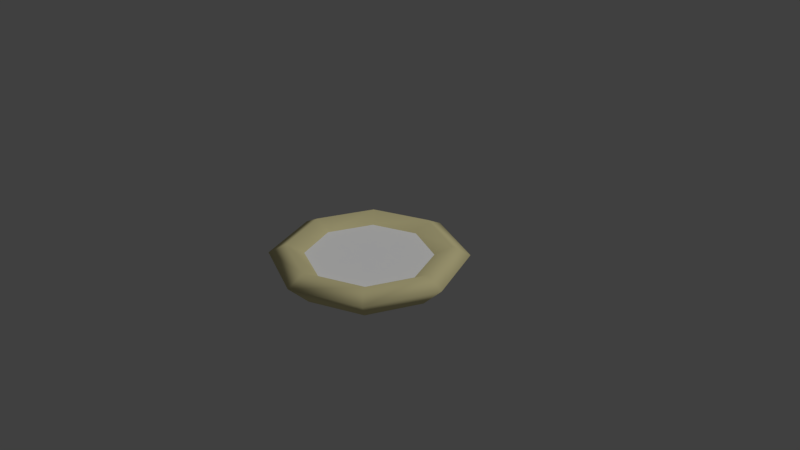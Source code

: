 # Source: pizzaRound.blend  (saved by Blender 2.79.0; exported with 4.5.12 LTS)
import bpy
from mathutils import Matrix  # noqa: F401  (used for matrix-valued properties, if any)

bpy.ops.wm.read_factory_settings(use_empty=True)
scene = bpy.context.scene
scene.name = 'Scene'

# ---- collections
col_collection_1 = bpy.data.collections.new('Collection 1'); scene.collection.children.link(col_collection_1)

# ---- materials (node trees are filled in below, after node groups)
mat_crust = bpy.data.materials.new('Crust')
mat_crust.alpha_threshold = 0.0
mat_crust.use_transparent_shadow = False
mat_crust.diffuse_color = (0.8, 0.7266, 0.3894, 1.0)
mat_crust.specular_color = (1.0, 0.9866, 0.7951)
mat_crust.roughness = 0.5
mat_crust.specular_intensity = 0.1118
mat_middle = bpy.data.materials.new('Middle')
mat_middle.alpha_threshold = 0.0
mat_middle.use_transparent_shadow = False
mat_middle.diffuse_color = (1.0, 1.0, 1.0, 1.0)
mat_middle.roughness = 0.5
mat_middle.specular_intensity = 0.0

# ---- material node trees

# ---- world
world_world = bpy.data.worlds.new('World'); scene.world = world_world
world_world.color = (0.05088, 0.05088, 0.05088)
world_world.use_sun_shadow = False
world_world.sun_shadow_jitter_overblur = 0.0
world_world.cycles.sampling_method = 'MANUAL'

# ---- cameras
cam_camera = bpy.data.cameras.new('Camera')
cam_camera.clip_end = 100.0
cam_camera.lens = 35.0
cam_camera.sensor_width = 32.0
cam_camera.sensor_height = 18.0
cam_camera.ortho_scale = 7.314
cam_camera.dof.focus_distance = 0.0
cam_camera.dof.aperture_fstop = 128.0

# ---- lights
light_lamp = bpy.data.lights.new('Lamp', 'SUN')
light_lamp.transmission_factor = 0.0
light_lamp.cutoff_distance = 30.0
light_lamp.angle = 0.1993
light_lamp.energy = 1.0
light_lamp.shadow_buffer_clip_start = 1.001
light_lamp.shadow_soft_size = 0.1
light_lamp.shadow_cascade_max_distance = 1000.0

# ---- meshes
me_torus = bpy.data.meshes.new('Torus')
me_torus.from_pydata([(1.3, 0.0, 0.0), (1.065, 2.919e-09, 0.1251), (0.8379, 2.935e-09, 3.674e-17), (1.0, 0.0, -0.3), (0.9192, 0.9192, 0.0), (0.7533, 0.7533, 0.1251), (0.5925, 0.5925, 3.674e-17), (0.7071, 0.7071, -0.3), (9.815e-08, 1.3, 0.0), (8.529e-08, 1.065, 0.1251), (7.5e-08, 0.8379, 3.674e-17), (7.55e-08, 1.0, -0.3), (-0.9192, 0.9192, 0.0), (-0.7533, 0.7533, 0.1251), (-0.5925, 0.5925, 3.674e-17), (-0.7071, 0.7071, -0.3), (-1.3, 1.136e-07, 0.0), (-1.065, 9.605e-08, 0.1251), (-0.8379, 7.619e-08, 3.674e-17), (-1.0, 8.742e-08, -0.3), (-0.9192, -0.9192, 0.0), (-0.7533, -0.7533, 0.1251), (-0.5925, -0.5925, 3.674e-17), (-0.7071, -0.7071, -0.3), (9.815e-08, -1.3, 0.0), (8.529e-08, -1.065, 0.1251), (7.5e-08, -0.8379, 3.674e-17), (7.55e-08, -1.0, -0.3), (0.9192, -0.9192, 0.0), (0.7533, -0.7533, 0.1251), (0.5925, -0.5925, 3.674e-17), (0.7071, -0.7071, -0.3)], [], [(0, 4, 5, 1), (1, 5, 6, 2), (3, 7, 4, 0), (4, 8, 9, 5), (5, 9, 10, 6), (7, 11, 8, 4), (8, 12, 13, 9), (9, 13, 14, 10), (11, 15, 12, 8), (12, 16, 17, 13), (13, 17, 18, 14), (15, 19, 16, 12), (16, 20, 21, 17), (17, 21, 22, 18), (19, 23, 20, 16), (20, 24, 25, 21), (21, 25, 26, 22), (23, 27, 24, 20), (24, 28, 29, 25), (25, 29, 30, 26), (27, 31, 28, 24), (28, 0, 1, 29), (29, 1, 2, 30), (31, 3, 0, 28), (19, 15, 11, 7, 3, 31, 27, 23), (18, 22, 26, 30, 2, 6, 10, 14)])
me_torus.polygons.foreach_set('use_smooth', [1, 1, 1, 1, 1, 1, 1, 1, 1, 1, 1, 1, 1, 1, 1, 1, 1, 1, 1, 1, 1, 1, 1, 1, 1, 0])
me_torus.polygons.foreach_set('material_index', [0, 0, 0, 0, 0, 0, 0, 0, 0, 0, 0, 0, 0, 0, 0, 0, 0, 0, 0, 0, 0, 0, 0, 0, 0, 1])
_uv = me_torus.uv_layers.new(name='UVMap')
_uv.uv.foreach_set('vector', [0.0, 0.0, 0.0, 0.0, 0.0, 0.0, 0.0, 0.0, 0.0, 0.0, 0.0, 0.0, 0.0, 0.0, 0.0, 0.0, 0.0, 0.0, 0.0, 0.0, 0.0, 0.0, 0.0, 0.0, 0.0, 0.0, 0.0, 0.0, 0.0, 0.0, 0.0, 0.0, 0.0, 0.0, 0.0, 0.0, 0.0, 0.0, 0.0, 0.0, 0.0, 0.0, 0.0, 0.0, 0.0, 0.0, 0.0, 0.0, 0.0, 0.0, 0.0, 0.0, 0.0, 0.0, 0.0, 0.0, 0.0, 0.0, 0.0, 0.0, 0.0, 0.0, 0.0, 0.0, 0.0, 0.0, 0.0, 0.0, 0.0, 0.0, 0.0, 0.0, 0.0, 0.0, 0.0, 0.0, 0.0, 0.0, 0.0, 0.0, 0.0, 0.0, 0.0, 0.0, 0.0, 0.0, 0.0, 0.0, 0.0, 0.0, 0.0, 0.0, 0.0, 0.0, 0.0, 0.0, 0.0, 0.0, 0.0, 0.0, 0.0, 0.0, 0.0, 0.0, 0.0, 0.0, 0.0, 0.0, 0.0, 0.0, 0.0, 0.0, 0.0, 0.0, 0.0, 0.0, 0.0, 0.0, 0.0, 0.0, 0.0, 0.0, 0.0, 0.0, 0.0, 0.0, 0.0, 0.0, 0.0, 0.0, 0.0, 0.0, 0.0, 0.0, 0.0, 0.0, 0.0, 0.0, 0.0, 0.0, 0.0, 0.0, 0.0, 0.0, 0.0, 0.0, 0.0, 0.0, 0.0, 0.0, 0.0, 0.0, 0.0, 0.0, 0.0, 0.0, 0.0, 0.0, 0.0, 0.0, 0.0, 0.0, 0.0, 0.0, 0.0, 0.0, 0.0, 0.0, 0.0, 0.0, 0.0, 0.0, 0.0, 0.0, 0.0, 0.0, 0.0, 0.0, 0.0, 0.0, 0.0, 0.0, 0.0, 0.0, 0.0, 0.0, 0.0, 0.0, 0.0, 0.0, 0.0, 0.0, 0.0, 0.0, 0.0, 0.0, 0.0, 0.0, 0.0, 0.0, 0.0, 0.0, 0.0, 0.0, 0.0, 0.0, 0.0, 0.0, 0.0, 0.5, 0.1464, 0.1464, 0.5, 0.0, 0.8536, 0.1464, 1.0, 0.5, 0.8536, 0.8536, 0.5, 1.0, 0.1464, 0.8536])
me_torus.materials.append(mat_crust)
me_torus.materials.append(mat_middle)
me_torus.use_remesh_preserve_volume = False
me_torus.use_remesh_preserve_attributes = False
me_torus.use_mirror_vertex_groups = False
me_torus.update()

# ---- objects
ob_torus = bpy.data.objects.new('Torus', me_torus)
ob_lamp = bpy.data.objects.new('Lamp', light_lamp)
ob_camera = bpy.data.objects.new('Camera', cam_camera)

# ---- transforms, parenting, visibility, modifiers, constraints
ob_torus.location = (0.0, 0.0, 0.0)
ob_torus.lineart.crease_threshold = 0.0
ob_lamp.location = (4.076, 1.005, 5.904)
ob_lamp.rotation_euler = (0.6503, 0.05522, 1.866)
ob_lamp.lock_rotations_4d = False
ob_lamp.empty_display_type = 'ARROWS'
ob_lamp.color = (0.0, 0.0, 0.0, 0.0)
ob_lamp.lineart.crease_threshold = 0.0
ob_camera.location = (7.481, -6.508, 5.344)
ob_camera.rotation_euler = (1.109, 0.0, 0.8149)
ob_camera.lock_rotations_4d = False
ob_camera.empty_display_type = 'ARROWS'
ob_camera.color = (0.0, 0.0, 0.0, 0.0)
ob_camera.display_type = 'WIRE'
ob_camera.lineart.crease_threshold = 0.0

# ---- collection membership
col_collection_1.objects.link(ob_torus)
col_collection_1.objects.link(ob_lamp)
col_collection_1.objects.link(ob_camera)

# ---- scene / render settings (as saved in the file)
scene.camera = ob_camera
scene.frame_start = 1; scene.frame_end = 250; scene.frame_set(1)
scene.render.engine = 'BLENDER_EEVEE_NEXT'
scene.render.resolution_percentage = 50
scene.render.dither_intensity = 0.0
scene.cycles.use_denoising = False
scene.cycles.samples = 128
scene.cycles.sampling_pattern = 'TABULATED_SOBOL'
scene.cycles.use_adaptive_sampling = False
scene.cycles.use_light_tree = False
scene.cycles.blur_glossy = 0.0
scene.cycles.sample_clamp_indirect = 0.0
scene.view_settings.view_transform = 'Standard'
bpy.context.view_layer.update()
